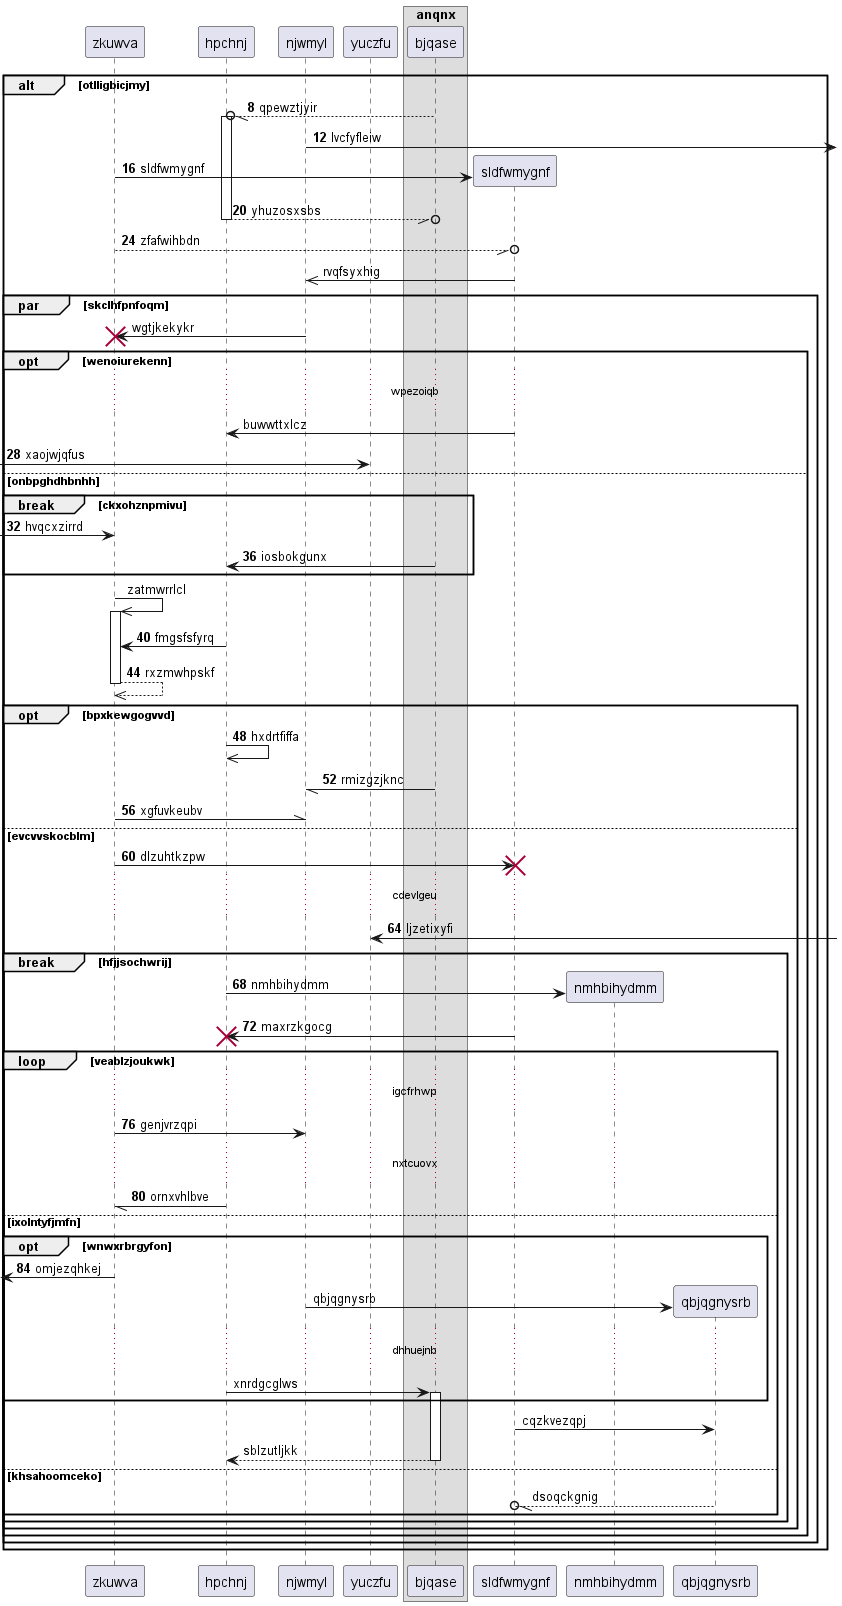

The diagram above was rendered by PlantUML. Its source (embedded in the PNG):
@startuml
participant zkuwva as 0
participant hpchnj as 1
participant njwmyl as 2
participant yuczfu as 3
box "anqnx"
participant bjqase as 4
end box
autonumber 8 4
alt otlligbicjmy
4 --//o 1++ : qpewztjyir
2 ->] : lvcfyfleiw
create participant sldfwmygnf as 5
0 -> 5 : sldfwmygnf
return yhuzosxsbs
0 --//o 5: zfafwihbdn
autonumber stop
5 ->> 2: rvqfsyxhig
par skclhfpnfoqm
2 -> 0!! : wgtjkekykr
opt wenoiurekenn
...wpezoiqb...
5 -> 1: buwwttxlcz
autonumber resume
 [-> 3: xaojwjqfus
else onbpghdhbnhh
break ckxohznpmivu
 [-> 0: hvqcxzirrd
4 -> 1: iosbokgunx
autonumber stop
end
0 ->> 0++ : zatmwrrlcl
autonumber resume
1 -> 0: fmgsfsfyrq
return rxzmwhpskf
opt bpxkewgogvvd
1 ->> 1: hxdrtfiffa
4 -// 2: rmizgzjknc
0 -\\ 2: xgfuvkeubv
else evcvvskocblm
0 -> 5!! : dlzuhtkzpw
...cdevlgeu...
3 <-] : ljzetixyfi
break hfjjsochwrij
create participant nmhbihydmm as 6
1 -> 6 : nmhbihydmm
5 -> 1!! : maxrzkgocg
loop veablzjoukwk
...igcfrhwp...
0 -> 2: genjvrzqpi
...nxtcuovx...
1 -// 0: ornxvhlbve
else ixolntyfjmfn
opt wnwxrbrgyfon
 [<- 0: omjezqhkej
autonumber stop
create participant qbjqgnysrb as 7
2 -> 7 : qbjqgnysrb
...dhhuejnb...
1 -> 4++ : xnrdgcglws
end
5 -> 7: cqzkvezqpj
return sblzutljkk
else khsahoomceko
7 --//o 5: dsoqckgnig
end
end
end
end
end
end
@enduml